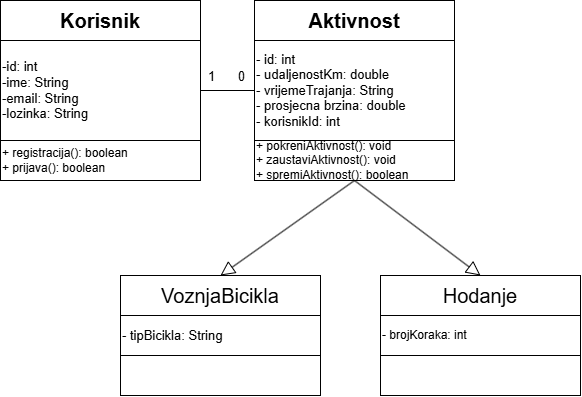

The diagram above was exported from draw.io. Its source (the exported page's mxGraphModel, read from the mxfile embedded in the PNG):
<mxGraphModel dx="1424" dy="1136" grid="1" gridSize="10" guides="1" tooltips="1" connect="1" arrows="1" fold="1" page="1" pageScale="1" pageWidth="827" pageHeight="1169" math="0" shadow="0">
  <root>
    <mxCell id="0" />
    <mxCell id="1" parent="0" />
    <mxCell id="K8CLCTGbzfpL-IllJY0g-8" parent="1" style="rounded=0;whiteSpace=wrap;html=1;" value="&lt;b&gt;&lt;font style=&quot;font-size: 20px;&quot;&gt;Korisnik&lt;/font&gt;&lt;/b&gt;" vertex="1">
      <mxGeometry height="40" width="200" x="40" y="545" as="geometry" />
    </mxCell>
    <mxCell id="K8CLCTGbzfpL-IllJY0g-9" parent="1" style="rounded=0;whiteSpace=wrap;html=1;align=left;" value="&lt;font style=&quot;font-size: 13px;&quot;&gt;-id: int&lt;/font&gt;&lt;div&gt;&lt;font style=&quot;font-size: 13px;&quot;&gt;-ime: String&lt;/font&gt;&lt;/div&gt;&lt;div&gt;&lt;font style=&quot;font-size: 13px;&quot;&gt;-email: String&lt;/font&gt;&lt;/div&gt;&lt;div&gt;&lt;font style=&quot;font-size: 13px;&quot;&gt;-lozinka: String&lt;/font&gt;&lt;/div&gt;" vertex="1">
      <mxGeometry height="100" width="200" x="40" y="585" as="geometry" />
    </mxCell>
    <mxCell id="K8CLCTGbzfpL-IllJY0g-10" parent="1" style="rounded=0;whiteSpace=wrap;html=1;align=left;" value="&lt;font&gt;+ registracija(): boolean&lt;/font&gt;&lt;div&gt;&lt;font&gt;+ prijava(): boolean&lt;/font&gt;&lt;/div&gt;" vertex="1">
      <mxGeometry height="40" width="200" x="40" y="685" as="geometry" />
    </mxCell>
    <mxCell id="K8CLCTGbzfpL-IllJY0g-11" parent="1" style="rounded=0;whiteSpace=wrap;html=1;" value="&lt;b&gt;&lt;font style=&quot;font-size: 20px;&quot;&gt;Aktivnost&lt;/font&gt;&lt;/b&gt;" vertex="1">
      <mxGeometry height="40" width="200" x="294" y="545" as="geometry" />
    </mxCell>
    <mxCell id="K8CLCTGbzfpL-IllJY0g-12" parent="1" style="rounded=0;whiteSpace=wrap;html=1;align=left;" value="&lt;font style=&quot;font-size: 13px;&quot;&gt;- id: int&lt;/font&gt;&lt;div&gt;&lt;span style=&quot;background-color: transparent; color: light-dark(rgb(0, 0, 0), rgb(255, 255, 255));&quot;&gt;&lt;font style=&quot;font-size: 13px;&quot;&gt;- udaljenostKm: double&lt;/font&gt;&lt;/span&gt;&lt;/div&gt;&lt;div&gt;&lt;font style=&quot;font-size: 13px;&quot;&gt;- vrijemeTrajanja: String&lt;/font&gt;&lt;/div&gt;&lt;div&gt;&lt;font style=&quot;font-size: 13px;&quot;&gt;- prosjecna brzina: double&lt;/font&gt;&lt;/div&gt;&lt;div&gt;&lt;font style=&quot;font-size: 13px;&quot;&gt;- korisnikId: int&lt;/font&gt;&lt;/div&gt;" vertex="1">
      <mxGeometry height="100" width="200" x="294" y="585" as="geometry" />
    </mxCell>
    <mxCell id="K8CLCTGbzfpL-IllJY0g-13" parent="1" style="rounded=0;whiteSpace=wrap;html=1;align=left;" value="&lt;font&gt;+ pokreniAktivnost(): void&lt;/font&gt;&lt;div&gt;&lt;font&gt;+ zaustaviAktivnost(): void&lt;/font&gt;&lt;/div&gt;&lt;div&gt;&lt;font&gt;+ spremiAktivnost(): boolean&amp;nbsp;&lt;/font&gt;&lt;/div&gt;" vertex="1">
      <mxGeometry height="40" width="200" x="294" y="685" as="geometry" />
    </mxCell>
    <mxCell id="K8CLCTGbzfpL-IllJY0g-14" edge="1" parent="1" source="K8CLCTGbzfpL-IllJY0g-9" style="endArrow=none;html=1;rounded=0;entryX=0;entryY=0.5;entryDx=0;entryDy=0;exitX=1;exitY=0.5;exitDx=0;exitDy=0;" target="K8CLCTGbzfpL-IllJY0g-12" value="">
      <mxGeometry height="50" relative="1" width="50" as="geometry">
        <mxPoint x="240" y="631" as="sourcePoint" />
        <mxPoint x="120" y="540" as="targetPoint" />
      </mxGeometry>
    </mxCell>
    <mxCell id="K8CLCTGbzfpL-IllJY0g-15" connectable="0" parent="K8CLCTGbzfpL-IllJY0g-14" style="edgeLabel;html=1;align=center;verticalAlign=middle;resizable=0;points=[];fontSize=13;" value="1" vertex="1">
      <mxGeometry relative="1" x="-0.0741" as="geometry">
        <mxPoint x="-15" y="-15" as="offset" />
      </mxGeometry>
    </mxCell>
    <mxCell id="K8CLCTGbzfpL-IllJY0g-16" connectable="0" parent="K8CLCTGbzfpL-IllJY0g-14" style="edgeLabel;html=1;align=center;verticalAlign=middle;resizable=0;points=[];fontSize=13;" value="0" vertex="1">
      <mxGeometry relative="1" x="-0.4074" as="geometry">
        <mxPoint x="24" y="-15" as="offset" />
      </mxGeometry>
    </mxCell>
    <mxCell id="K8CLCTGbzfpL-IllJY0g-17" parent="1" style="rounded=0;whiteSpace=wrap;html=1;" value="&lt;font style=&quot;font-size: 20px;&quot;&gt;VoznjaBicikla&lt;/font&gt;" vertex="1">
      <mxGeometry height="40" width="200" x="160" y="820" as="geometry" />
    </mxCell>
    <mxCell id="K8CLCTGbzfpL-IllJY0g-18" parent="1" style="rounded=0;whiteSpace=wrap;html=1;" value="&lt;font style=&quot;font-size: 20px;&quot;&gt;Hodanje&lt;/font&gt;" vertex="1">
      <mxGeometry height="40" width="200" x="420" y="820" as="geometry" />
    </mxCell>
    <mxCell id="K8CLCTGbzfpL-IllJY0g-20" parent="1" style="rounded=0;whiteSpace=wrap;html=1;align=left;" value="&lt;font style=&quot;font-size: 13px;&quot;&gt;- tipBicikla: String&lt;/font&gt;" vertex="1">
      <mxGeometry height="40" width="200" x="160" y="860" as="geometry" />
    </mxCell>
    <mxCell id="K8CLCTGbzfpL-IllJY0g-21" parent="1" style="rounded=0;whiteSpace=wrap;html=1;align=left;" value="- brojKoraka: int" vertex="1">
      <mxGeometry height="40" width="200" x="420" y="860" as="geometry" />
    </mxCell>
    <mxCell id="K8CLCTGbzfpL-IllJY0g-22" parent="1" style="rounded=0;whiteSpace=wrap;html=1;" value="" vertex="1">
      <mxGeometry height="40" width="200" x="160" y="900" as="geometry" />
    </mxCell>
    <mxCell id="K8CLCTGbzfpL-IllJY0g-23" parent="1" style="rounded=0;whiteSpace=wrap;html=1;" value="" vertex="1">
      <mxGeometry height="40" width="200" x="420" y="900" as="geometry" />
    </mxCell>
    <mxCell id="K8CLCTGbzfpL-IllJY0g-27" edge="1" parent="1" source="K8CLCTGbzfpL-IllJY0g-13" style="endArrow=block;endFill=0;endSize=12;html=1;rounded=0;entryX=0.5;entryY=0;entryDx=0;entryDy=0;exitX=0.5;exitY=1;exitDx=0;exitDy=0;" target="K8CLCTGbzfpL-IllJY0g-17" value="">
      <mxGeometry relative="1" width="160" as="geometry">
        <mxPoint x="20" y="650" as="sourcePoint" />
        <mxPoint x="180" y="650" as="targetPoint" />
      </mxGeometry>
    </mxCell>
    <mxCell id="K8CLCTGbzfpL-IllJY0g-28" edge="1" parent="1" source="K8CLCTGbzfpL-IllJY0g-13" style="endArrow=block;endFill=0;endSize=12;html=1;rounded=0;entryX=0.5;entryY=0;entryDx=0;entryDy=0;exitX=0.5;exitY=1;exitDx=0;exitDy=0;" target="K8CLCTGbzfpL-IllJY0g-18" value="">
      <mxGeometry relative="1" width="160" as="geometry">
        <mxPoint x="620" y="725" as="sourcePoint" />
        <mxPoint x="486" y="820" as="targetPoint" />
      </mxGeometry>
    </mxCell>
  </root>
</mxGraphModel>